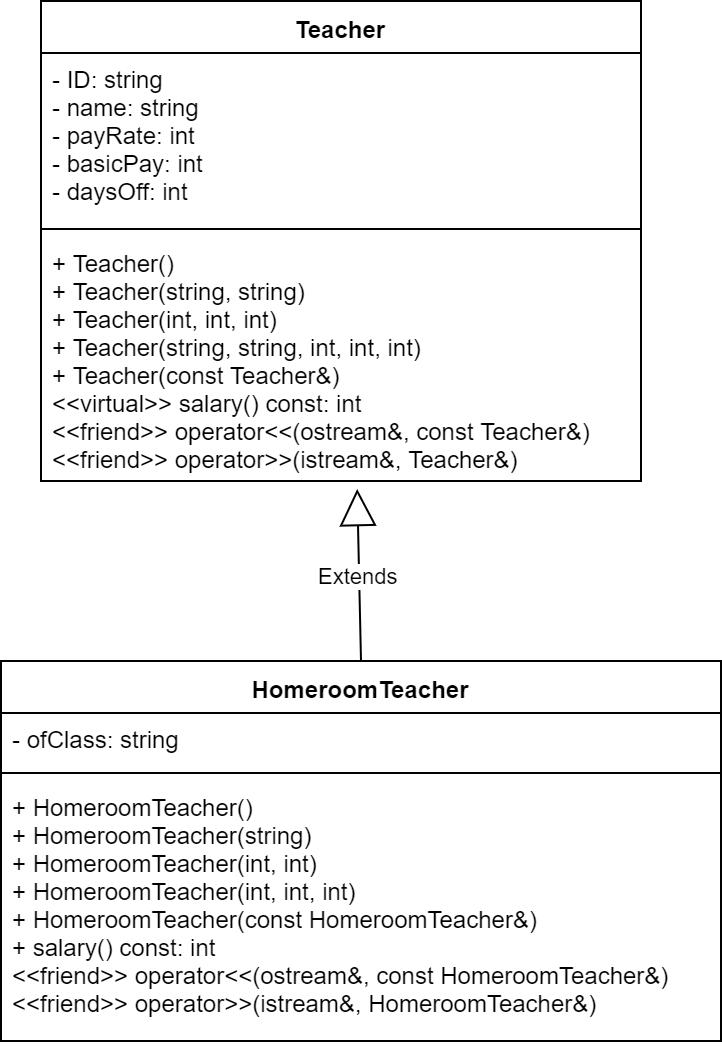

The diagram above was exported from draw.io. Its source (the exported page's mxGraphModel, read from the mxfile embedded in the PNG):
<mxGraphModel dx="1408" dy="731" grid="1" gridSize="10" guides="1" tooltips="1" connect="1" arrows="1" fold="1" page="1" pageScale="1" pageWidth="827" pageHeight="1169" math="0" shadow="0">
  <root>
    <mxCell id="0" />
    <mxCell id="1" parent="0" />
    <mxCell id="2" value="Teacher" style="swimlane;fontStyle=1;align=center;verticalAlign=top;childLayout=stackLayout;horizontal=1;startSize=26;horizontalStack=0;resizeParent=1;resizeParentMax=0;resizeLast=0;collapsible=1;marginBottom=0;" vertex="1" parent="1">
      <mxGeometry x="240" y="20" width="300" height="240" as="geometry" />
    </mxCell>
    <mxCell id="3" value="- ID: string&#10;- name: string&#10;- payRate: int&#10;- basicPay: int&#10;- daysOff: int" style="text;strokeColor=none;fillColor=none;align=left;verticalAlign=top;spacingLeft=4;spacingRight=4;overflow=hidden;rotatable=0;points=[[0,0.5],[1,0.5]];portConstraint=eastwest;" vertex="1" parent="2">
      <mxGeometry y="26" width="300" height="84" as="geometry" />
    </mxCell>
    <mxCell id="4" value="" style="line;strokeWidth=1;fillColor=none;align=left;verticalAlign=middle;spacingTop=-1;spacingLeft=3;spacingRight=3;rotatable=0;labelPosition=right;points=[];portConstraint=eastwest;" vertex="1" parent="2">
      <mxGeometry y="110" width="300" height="8" as="geometry" />
    </mxCell>
    <mxCell id="5" value="+ Teacher()&#10;+ Teacher(string, string)&#10;+ Teacher(int, int, int)&#10;+ Teacher(string, string, int, int, int)&#10;+ Teacher(const Teacher&amp;)&#10;&lt;&lt;virtual&gt;&gt; salary() const: int&#10;&lt;&lt;friend&gt;&gt; operator&lt;&lt;(ostream&amp;, const Teacher&amp;)&#10;&lt;&lt;friend&gt;&gt; operator&gt;&gt;(istream&amp;, Teacher&amp;)" style="text;strokeColor=none;fillColor=none;align=left;verticalAlign=top;spacingLeft=4;spacingRight=4;overflow=hidden;rotatable=0;points=[[0,0.5],[1,0.5]];portConstraint=eastwest;" vertex="1" parent="2">
      <mxGeometry y="118" width="300" height="122" as="geometry" />
    </mxCell>
    <mxCell id="6" value="HomeroomTeacher" style="swimlane;fontStyle=1;align=center;verticalAlign=top;childLayout=stackLayout;horizontal=1;startSize=26;horizontalStack=0;resizeParent=1;resizeParentMax=0;resizeLast=0;collapsible=1;marginBottom=0;" vertex="1" parent="1">
      <mxGeometry x="220" y="350" width="360" height="190" as="geometry" />
    </mxCell>
    <mxCell id="7" value="- ofClass: string" style="text;strokeColor=none;fillColor=none;align=left;verticalAlign=top;spacingLeft=4;spacingRight=4;overflow=hidden;rotatable=0;points=[[0,0.5],[1,0.5]];portConstraint=eastwest;" vertex="1" parent="6">
      <mxGeometry y="26" width="360" height="26" as="geometry" />
    </mxCell>
    <mxCell id="8" value="" style="line;strokeWidth=1;fillColor=none;align=left;verticalAlign=middle;spacingTop=-1;spacingLeft=3;spacingRight=3;rotatable=0;labelPosition=right;points=[];portConstraint=eastwest;" vertex="1" parent="6">
      <mxGeometry y="52" width="360" height="8" as="geometry" />
    </mxCell>
    <mxCell id="9" value="+ HomeroomTeacher()&#10;+ HomeroomTeacher(string)&#10;+ HomeroomTeacher(int, int)&#10;+ HomeroomTeacher(int, int, int)&#10;+ HomeroomTeacher(const HomeroomTeacher&amp;)&#10;+ salary() const: int&#10;&lt;&lt;friend&gt;&gt; operator&lt;&lt;(ostream&amp;, const HomeroomTeacher&amp;)&#10;&lt;&lt;friend&gt;&gt; operator&gt;&gt;(istream&amp;, HomeroomTeacher&amp;)" style="text;strokeColor=none;fillColor=none;align=left;verticalAlign=top;spacingLeft=4;spacingRight=4;overflow=hidden;rotatable=0;points=[[0,0.5],[1,0.5]];portConstraint=eastwest;" vertex="1" parent="6">
      <mxGeometry y="60" width="360" height="130" as="geometry" />
    </mxCell>
    <mxCell id="10" value="Extends" style="endArrow=block;endSize=16;endFill=0;html=1;exitX=0.5;exitY=0;exitDx=0;exitDy=0;entryX=0.527;entryY=1.033;entryDx=0;entryDy=0;entryPerimeter=0;" edge="1" source="6" target="5" parent="1">
      <mxGeometry width="160" relative="1" as="geometry">
        <mxPoint x="40" y="310" as="sourcePoint" />
        <mxPoint x="200" y="310" as="targetPoint" />
      </mxGeometry>
    </mxCell>
  </root>
</mxGraphModel>